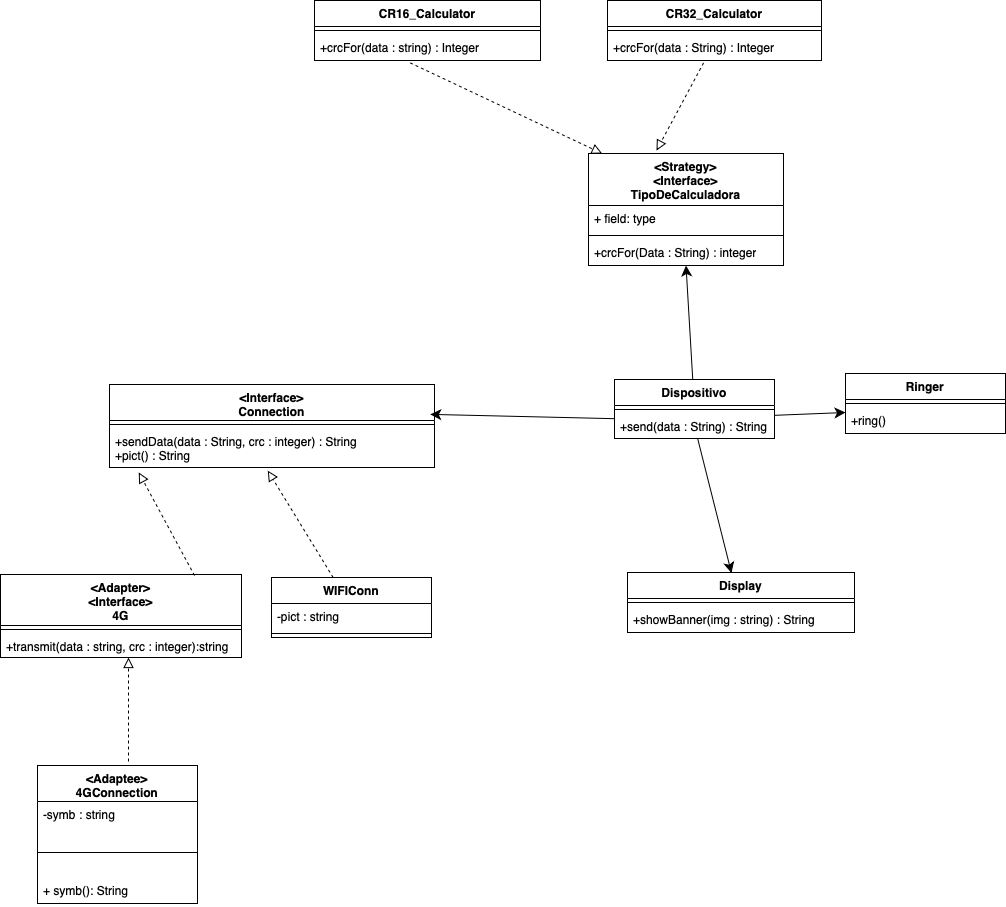

The diagram above was exported from draw.io. Its source (the exported page's mxGraphModel, read from the mxfile embedded in the PNG):
<mxGraphModel dx="2064" dy="1308" grid="0" gridSize="10" guides="1" tooltips="1" connect="1" arrows="1" fold="1" page="0" pageScale="1" pageWidth="827" pageHeight="1169" math="0" shadow="0">
  <root>
    <mxCell id="0" />
    <mxCell id="1" parent="0" />
    <mxCell id="ILq05CzxH7bn8iB7mao_-1" value="CR16_Calculator" style="swimlane;fontStyle=1;align=center;verticalAlign=top;childLayout=stackLayout;horizontal=1;startSize=26;horizontalStack=0;resizeParent=1;resizeParentMax=0;resizeLast=0;collapsible=1;marginBottom=0;whiteSpace=wrap;html=1;" vertex="1" parent="1">
      <mxGeometry x="-173" y="-269" width="226" height="60" as="geometry" />
    </mxCell>
    <mxCell id="ILq05CzxH7bn8iB7mao_-3" value="" style="line;strokeWidth=1;fillColor=none;align=left;verticalAlign=middle;spacingTop=-1;spacingLeft=3;spacingRight=3;rotatable=0;labelPosition=right;points=[];portConstraint=eastwest;strokeColor=inherit;" vertex="1" parent="ILq05CzxH7bn8iB7mao_-1">
      <mxGeometry y="26" width="226" height="8" as="geometry" />
    </mxCell>
    <mxCell id="ILq05CzxH7bn8iB7mao_-4" value="+crcFor(data : string) : Integer" style="text;strokeColor=none;fillColor=none;align=left;verticalAlign=top;spacingLeft=4;spacingRight=4;overflow=hidden;rotatable=0;points=[[0,0.5],[1,0.5]];portConstraint=eastwest;whiteSpace=wrap;html=1;" vertex="1" parent="ILq05CzxH7bn8iB7mao_-1">
      <mxGeometry y="34" width="226" height="26" as="geometry" />
    </mxCell>
    <mxCell id="ILq05CzxH7bn8iB7mao_-51" style="edgeStyle=none;curved=1;rounded=0;orthogonalLoop=1;jettySize=auto;html=1;entryX=0.5;entryY=1;entryDx=0;entryDy=0;fontSize=12;startSize=8;endSize=8;" edge="1" parent="1" source="ILq05CzxH7bn8iB7mao_-5" target="ILq05CzxH7bn8iB7mao_-47">
      <mxGeometry relative="1" as="geometry" />
    </mxCell>
    <mxCell id="ILq05CzxH7bn8iB7mao_-5" value="Dispositivo" style="swimlane;fontStyle=1;align=center;verticalAlign=top;childLayout=stackLayout;horizontal=1;startSize=26;horizontalStack=0;resizeParent=1;resizeParentMax=0;resizeLast=0;collapsible=1;marginBottom=0;whiteSpace=wrap;html=1;" vertex="1" parent="1">
      <mxGeometry x="127" y="110" width="160" height="59" as="geometry" />
    </mxCell>
    <mxCell id="ILq05CzxH7bn8iB7mao_-7" value="" style="line;strokeWidth=1;fillColor=none;align=left;verticalAlign=middle;spacingTop=-1;spacingLeft=3;spacingRight=3;rotatable=0;labelPosition=right;points=[];portConstraint=eastwest;strokeColor=inherit;" vertex="1" parent="ILq05CzxH7bn8iB7mao_-5">
      <mxGeometry y="26" width="160" height="8" as="geometry" />
    </mxCell>
    <mxCell id="ILq05CzxH7bn8iB7mao_-8" value="+send(data : String) : String" style="text;strokeColor=none;fillColor=none;align=left;verticalAlign=top;spacingLeft=4;spacingRight=4;overflow=hidden;rotatable=0;points=[[0,0.5],[1,0.5]];portConstraint=eastwest;whiteSpace=wrap;html=1;" vertex="1" parent="ILq05CzxH7bn8iB7mao_-5">
      <mxGeometry y="34" width="160" height="25" as="geometry" />
    </mxCell>
    <mxCell id="ILq05CzxH7bn8iB7mao_-9" value="Ringer" style="swimlane;fontStyle=1;align=center;verticalAlign=top;childLayout=stackLayout;horizontal=1;startSize=26;horizontalStack=0;resizeParent=1;resizeParentMax=0;resizeLast=0;collapsible=1;marginBottom=0;whiteSpace=wrap;html=1;" vertex="1" parent="1">
      <mxGeometry x="358" y="104" width="160" height="60" as="geometry" />
    </mxCell>
    <mxCell id="ILq05CzxH7bn8iB7mao_-11" value="" style="line;strokeWidth=1;fillColor=none;align=left;verticalAlign=middle;spacingTop=-1;spacingLeft=3;spacingRight=3;rotatable=0;labelPosition=right;points=[];portConstraint=eastwest;strokeColor=inherit;" vertex="1" parent="ILq05CzxH7bn8iB7mao_-9">
      <mxGeometry y="26" width="160" height="8" as="geometry" />
    </mxCell>
    <mxCell id="ILq05CzxH7bn8iB7mao_-12" value="+ring()" style="text;strokeColor=none;fillColor=none;align=left;verticalAlign=top;spacingLeft=4;spacingRight=4;overflow=hidden;rotatable=0;points=[[0,0.5],[1,0.5]];portConstraint=eastwest;whiteSpace=wrap;html=1;" vertex="1" parent="ILq05CzxH7bn8iB7mao_-9">
      <mxGeometry y="34" width="160" height="26" as="geometry" />
    </mxCell>
    <mxCell id="ILq05CzxH7bn8iB7mao_-13" value="Display" style="swimlane;fontStyle=1;align=center;verticalAlign=top;childLayout=stackLayout;horizontal=1;startSize=26;horizontalStack=0;resizeParent=1;resizeParentMax=0;resizeLast=0;collapsible=1;marginBottom=0;whiteSpace=wrap;html=1;" vertex="1" parent="1">
      <mxGeometry x="140" y="303" width="227" height="60" as="geometry" />
    </mxCell>
    <mxCell id="ILq05CzxH7bn8iB7mao_-15" value="" style="line;strokeWidth=1;fillColor=none;align=left;verticalAlign=middle;spacingTop=-1;spacingLeft=3;spacingRight=3;rotatable=0;labelPosition=right;points=[];portConstraint=eastwest;strokeColor=inherit;" vertex="1" parent="ILq05CzxH7bn8iB7mao_-13">
      <mxGeometry y="26" width="227" height="8" as="geometry" />
    </mxCell>
    <mxCell id="ILq05CzxH7bn8iB7mao_-16" value="+showBanner(img : string) : String" style="text;strokeColor=none;fillColor=none;align=left;verticalAlign=top;spacingLeft=4;spacingRight=4;overflow=hidden;rotatable=0;points=[[0,0.5],[1,0.5]];portConstraint=eastwest;whiteSpace=wrap;html=1;" vertex="1" parent="ILq05CzxH7bn8iB7mao_-13">
      <mxGeometry y="34" width="227" height="26" as="geometry" />
    </mxCell>
    <mxCell id="ILq05CzxH7bn8iB7mao_-17" value="&lt;div&gt;&amp;lt;Interface&amp;gt;&lt;/div&gt;Connection" style="swimlane;fontStyle=1;align=center;verticalAlign=top;childLayout=stackLayout;horizontal=1;startSize=36;horizontalStack=0;resizeParent=1;resizeParentMax=0;resizeLast=0;collapsible=1;marginBottom=0;whiteSpace=wrap;html=1;" vertex="1" parent="1">
      <mxGeometry x="-378" y="115" width="325" height="83" as="geometry" />
    </mxCell>
    <mxCell id="ILq05CzxH7bn8iB7mao_-19" value="" style="line;strokeWidth=1;fillColor=none;align=left;verticalAlign=middle;spacingTop=-1;spacingLeft=3;spacingRight=3;rotatable=0;labelPosition=right;points=[];portConstraint=eastwest;strokeColor=inherit;" vertex="1" parent="ILq05CzxH7bn8iB7mao_-17">
      <mxGeometry y="36" width="325" height="8" as="geometry" />
    </mxCell>
    <mxCell id="ILq05CzxH7bn8iB7mao_-20" value="+sendData(data : String, crc : integer) : String&lt;div&gt;+pict() : String&lt;/div&gt;" style="text;strokeColor=none;fillColor=none;align=left;verticalAlign=top;spacingLeft=4;spacingRight=4;overflow=hidden;rotatable=0;points=[[0,0.5],[1,0.5]];portConstraint=eastwest;whiteSpace=wrap;html=1;" vertex="1" parent="ILq05CzxH7bn8iB7mao_-17">
      <mxGeometry y="44" width="325" height="39" as="geometry" />
    </mxCell>
    <mxCell id="ILq05CzxH7bn8iB7mao_-21" value="WIFIConn" style="swimlane;fontStyle=1;align=center;verticalAlign=top;childLayout=stackLayout;horizontal=1;startSize=26;horizontalStack=0;resizeParent=1;resizeParentMax=0;resizeLast=0;collapsible=1;marginBottom=0;whiteSpace=wrap;html=1;" vertex="1" parent="1">
      <mxGeometry x="-216" y="308" width="160" height="60" as="geometry" />
    </mxCell>
    <mxCell id="ILq05CzxH7bn8iB7mao_-22" value="-pict : string" style="text;strokeColor=none;fillColor=none;align=left;verticalAlign=top;spacingLeft=4;spacingRight=4;overflow=hidden;rotatable=0;points=[[0,0.5],[1,0.5]];portConstraint=eastwest;whiteSpace=wrap;html=1;" vertex="1" parent="ILq05CzxH7bn8iB7mao_-21">
      <mxGeometry y="26" width="160" height="26" as="geometry" />
    </mxCell>
    <mxCell id="ILq05CzxH7bn8iB7mao_-23" value="" style="line;strokeWidth=1;fillColor=none;align=left;verticalAlign=middle;spacingTop=-1;spacingLeft=3;spacingRight=3;rotatable=0;labelPosition=right;points=[];portConstraint=eastwest;strokeColor=inherit;" vertex="1" parent="ILq05CzxH7bn8iB7mao_-21">
      <mxGeometry y="52" width="160" height="8" as="geometry" />
    </mxCell>
    <mxCell id="ILq05CzxH7bn8iB7mao_-26" style="edgeStyle=none;curved=1;rounded=0;orthogonalLoop=1;jettySize=auto;html=1;entryX=0.987;entryY=0.36;entryDx=0;entryDy=0;entryPerimeter=0;fontSize=12;startSize=8;endSize=8;" edge="1" parent="1" target="ILq05CzxH7bn8iB7mao_-17">
      <mxGeometry relative="1" as="geometry">
        <mxPoint x="127" y="149.17094017094018" as="sourcePoint" />
      </mxGeometry>
    </mxCell>
    <mxCell id="ILq05CzxH7bn8iB7mao_-27" style="edgeStyle=none;curved=1;rounded=0;orthogonalLoop=1;jettySize=auto;html=1;entryX=0;entryY=0.5;entryDx=0;entryDy=0;fontSize=12;startSize=8;endSize=8;" edge="1" parent="1">
      <mxGeometry relative="1" as="geometry">
        <mxPoint x="287" y="145.82119205298" as="sourcePoint" />
        <mxPoint x="358" y="142.99999999999977" as="targetPoint" />
      </mxGeometry>
    </mxCell>
    <mxCell id="ILq05CzxH7bn8iB7mao_-28" style="edgeStyle=none;curved=1;rounded=0;orthogonalLoop=1;jettySize=auto;html=1;entryX=0.458;entryY=0.008;entryDx=0;entryDy=0;entryPerimeter=0;fontSize=12;startSize=8;endSize=8;" edge="1" parent="1" source="ILq05CzxH7bn8iB7mao_-8" target="ILq05CzxH7bn8iB7mao_-13">
      <mxGeometry relative="1" as="geometry" />
    </mxCell>
    <mxCell id="ILq05CzxH7bn8iB7mao_-29" style="edgeStyle=none;curved=1;rounded=0;orthogonalLoop=1;jettySize=auto;html=1;entryX=0.487;entryY=1.081;entryDx=0;entryDy=0;entryPerimeter=0;fontSize=12;startSize=8;endSize=8;dashed=1;endArrow=block;endFill=0;" edge="1" parent="1" source="ILq05CzxH7bn8iB7mao_-21" target="ILq05CzxH7bn8iB7mao_-20">
      <mxGeometry relative="1" as="geometry" />
    </mxCell>
    <mxCell id="ILq05CzxH7bn8iB7mao_-30" value="CR32_Calculator" style="swimlane;fontStyle=1;align=center;verticalAlign=top;childLayout=stackLayout;horizontal=1;startSize=26;horizontalStack=0;resizeParent=1;resizeParentMax=0;resizeLast=0;collapsible=1;marginBottom=0;whiteSpace=wrap;html=1;" vertex="1" parent="1">
      <mxGeometry x="120" y="-269" width="214" height="60" as="geometry" />
    </mxCell>
    <mxCell id="ILq05CzxH7bn8iB7mao_-32" value="" style="line;strokeWidth=1;fillColor=none;align=left;verticalAlign=middle;spacingTop=-1;spacingLeft=3;spacingRight=3;rotatable=0;labelPosition=right;points=[];portConstraint=eastwest;strokeColor=inherit;" vertex="1" parent="ILq05CzxH7bn8iB7mao_-30">
      <mxGeometry y="26" width="214" height="8" as="geometry" />
    </mxCell>
    <mxCell id="ILq05CzxH7bn8iB7mao_-33" value="+crcFor(data : String) : Integer" style="text;strokeColor=none;fillColor=none;align=left;verticalAlign=top;spacingLeft=4;spacingRight=4;overflow=hidden;rotatable=0;points=[[0,0.5],[1,0.5]];portConstraint=eastwest;whiteSpace=wrap;html=1;" vertex="1" parent="ILq05CzxH7bn8iB7mao_-30">
      <mxGeometry y="34" width="214" height="26" as="geometry" />
    </mxCell>
    <mxCell id="ILq05CzxH7bn8iB7mao_-35" value="&lt;div&gt;&amp;lt;Adapter&amp;gt;&lt;/div&gt;&lt;div&gt;&amp;lt;Interface&amp;gt;&lt;/div&gt;4G" style="swimlane;fontStyle=1;align=center;verticalAlign=top;childLayout=stackLayout;horizontal=1;startSize=51;horizontalStack=0;resizeParent=1;resizeParentMax=0;resizeLast=0;collapsible=1;marginBottom=0;whiteSpace=wrap;html=1;" vertex="1" parent="1">
      <mxGeometry x="-487" y="305" width="241" height="83" as="geometry" />
    </mxCell>
    <mxCell id="ILq05CzxH7bn8iB7mao_-37" value="" style="line;strokeWidth=1;fillColor=none;align=left;verticalAlign=middle;spacingTop=-1;spacingLeft=3;spacingRight=3;rotatable=0;labelPosition=right;points=[];portConstraint=eastwest;strokeColor=inherit;" vertex="1" parent="ILq05CzxH7bn8iB7mao_-35">
      <mxGeometry y="51" width="241" height="8" as="geometry" />
    </mxCell>
    <mxCell id="ILq05CzxH7bn8iB7mao_-38" value="+transmit(data : string, crc : integer):string" style="text;strokeColor=none;fillColor=none;align=left;verticalAlign=top;spacingLeft=4;spacingRight=4;overflow=hidden;rotatable=0;points=[[0,0.5],[1,0.5]];portConstraint=eastwest;whiteSpace=wrap;html=1;" vertex="1" parent="ILq05CzxH7bn8iB7mao_-35">
      <mxGeometry y="59" width="241" height="24" as="geometry" />
    </mxCell>
    <mxCell id="ILq05CzxH7bn8iB7mao_-39" style="edgeStyle=none;curved=1;rounded=0;orthogonalLoop=1;jettySize=auto;html=1;entryX=0.09;entryY=1.127;entryDx=0;entryDy=0;entryPerimeter=0;fontSize=12;startSize=8;endSize=8;dashed=1;endArrow=block;endFill=0;" edge="1" parent="1" target="ILq05CzxH7bn8iB7mao_-20">
      <mxGeometry relative="1" as="geometry">
        <mxPoint x="-293" y="306" as="sourcePoint" />
        <mxPoint x="-292" y="211" as="targetPoint" />
      </mxGeometry>
    </mxCell>
    <mxCell id="ILq05CzxH7bn8iB7mao_-41" value="&lt;div&gt;&amp;lt;Adaptee&amp;gt;&lt;/div&gt;4GConnection" style="swimlane;fontStyle=1;align=center;verticalAlign=top;childLayout=stackLayout;horizontal=1;startSize=36;horizontalStack=0;resizeParent=1;resizeParentMax=0;resizeLast=0;collapsible=1;marginBottom=0;whiteSpace=wrap;html=1;" vertex="1" parent="1">
      <mxGeometry x="-450" y="496" width="160" height="138" as="geometry" />
    </mxCell>
    <mxCell id="ILq05CzxH7bn8iB7mao_-42" value="-symb : string" style="text;strokeColor=none;fillColor=none;align=left;verticalAlign=top;spacingLeft=4;spacingRight=4;overflow=hidden;rotatable=0;points=[[0,0.5],[1,0.5]];portConstraint=eastwest;whiteSpace=wrap;html=1;" vertex="1" parent="ILq05CzxH7bn8iB7mao_-41">
      <mxGeometry y="36" width="160" height="26" as="geometry" />
    </mxCell>
    <mxCell id="ILq05CzxH7bn8iB7mao_-43" value="" style="line;strokeWidth=1;fillColor=none;align=left;verticalAlign=middle;spacingTop=-1;spacingLeft=3;spacingRight=3;rotatable=0;labelPosition=right;points=[];portConstraint=eastwest;strokeColor=inherit;" vertex="1" parent="ILq05CzxH7bn8iB7mao_-41">
      <mxGeometry y="62" width="160" height="50" as="geometry" />
    </mxCell>
    <mxCell id="ILq05CzxH7bn8iB7mao_-58" value="+ symb(): String" style="text;strokeColor=none;fillColor=none;align=left;verticalAlign=top;spacingLeft=4;spacingRight=4;overflow=hidden;rotatable=0;points=[[0,0.5],[1,0.5]];portConstraint=eastwest;whiteSpace=wrap;html=1;" vertex="1" parent="ILq05CzxH7bn8iB7mao_-41">
      <mxGeometry y="112" width="160" height="26" as="geometry" />
    </mxCell>
    <mxCell id="ILq05CzxH7bn8iB7mao_-45" style="edgeStyle=none;curved=1;rounded=0;orthogonalLoop=1;jettySize=auto;html=1;entryX=0.487;entryY=1.081;entryDx=0;entryDy=0;entryPerimeter=0;fontSize=12;startSize=8;endSize=8;dashed=1;endArrow=block;endFill=0;" edge="1" parent="1">
      <mxGeometry relative="1" as="geometry">
        <mxPoint x="-359" y="492" as="sourcePoint" />
        <mxPoint x="-359" y="388" as="targetPoint" />
      </mxGeometry>
    </mxCell>
    <mxCell id="ILq05CzxH7bn8iB7mao_-47" value="&lt;div&gt;&amp;lt;Strategy&amp;gt;&lt;/div&gt;&lt;div&gt;&amp;lt;Interface&amp;gt;&lt;/div&gt;TipoDeCalculadora" style="swimlane;fontStyle=1;align=center;verticalAlign=top;childLayout=stackLayout;horizontal=1;startSize=52;horizontalStack=0;resizeParent=1;resizeParentMax=0;resizeLast=0;collapsible=1;marginBottom=0;whiteSpace=wrap;html=1;" vertex="1" parent="1">
      <mxGeometry x="101" y="-116" width="195" height="112" as="geometry" />
    </mxCell>
    <mxCell id="ILq05CzxH7bn8iB7mao_-48" value="+ field: type" style="text;strokeColor=none;fillColor=none;align=left;verticalAlign=top;spacingLeft=4;spacingRight=4;overflow=hidden;rotatable=0;points=[[0,0.5],[1,0.5]];portConstraint=eastwest;whiteSpace=wrap;html=1;" vertex="1" parent="ILq05CzxH7bn8iB7mao_-47">
      <mxGeometry y="52" width="195" height="26" as="geometry" />
    </mxCell>
    <mxCell id="ILq05CzxH7bn8iB7mao_-49" value="" style="line;strokeWidth=1;fillColor=none;align=left;verticalAlign=middle;spacingTop=-1;spacingLeft=3;spacingRight=3;rotatable=0;labelPosition=right;points=[];portConstraint=eastwest;strokeColor=inherit;" vertex="1" parent="ILq05CzxH7bn8iB7mao_-47">
      <mxGeometry y="78" width="195" height="8" as="geometry" />
    </mxCell>
    <mxCell id="ILq05CzxH7bn8iB7mao_-50" value="+crcFor(Data : String) : integer" style="text;strokeColor=none;fillColor=none;align=left;verticalAlign=top;spacingLeft=4;spacingRight=4;overflow=hidden;rotatable=0;points=[[0,0.5],[1,0.5]];portConstraint=eastwest;whiteSpace=wrap;html=1;" vertex="1" parent="ILq05CzxH7bn8iB7mao_-47">
      <mxGeometry y="86" width="195" height="26" as="geometry" />
    </mxCell>
    <mxCell id="ILq05CzxH7bn8iB7mao_-52" style="edgeStyle=none;curved=1;rounded=0;orthogonalLoop=1;jettySize=auto;html=1;fontSize=12;startSize=8;endSize=8;dashed=1;endArrow=block;endFill=0;exitX=0.449;exitY=1.09;exitDx=0;exitDy=0;exitPerimeter=0;" edge="1" parent="1" source="ILq05CzxH7bn8iB7mao_-33">
      <mxGeometry relative="1" as="geometry">
        <mxPoint x="240" y="-83" as="sourcePoint" />
        <mxPoint x="169" y="-119" as="targetPoint" />
      </mxGeometry>
    </mxCell>
    <mxCell id="ILq05CzxH7bn8iB7mao_-53" style="edgeStyle=none;curved=1;rounded=0;orthogonalLoop=1;jettySize=auto;html=1;entryX=0.07;entryY=0;entryDx=0;entryDy=0;entryPerimeter=0;fontSize=12;startSize=8;endSize=8;dashed=1;endArrow=block;endFill=0;exitX=0.423;exitY=1.09;exitDx=0;exitDy=0;exitPerimeter=0;" edge="1" parent="1" source="ILq05CzxH7bn8iB7mao_-4" target="ILq05CzxH7bn8iB7mao_-47">
      <mxGeometry relative="1" as="geometry">
        <mxPoint x="55" y="-84" as="sourcePoint" />
        <mxPoint x="-11" y="-191" as="targetPoint" />
      </mxGeometry>
    </mxCell>
  </root>
</mxGraphModel>